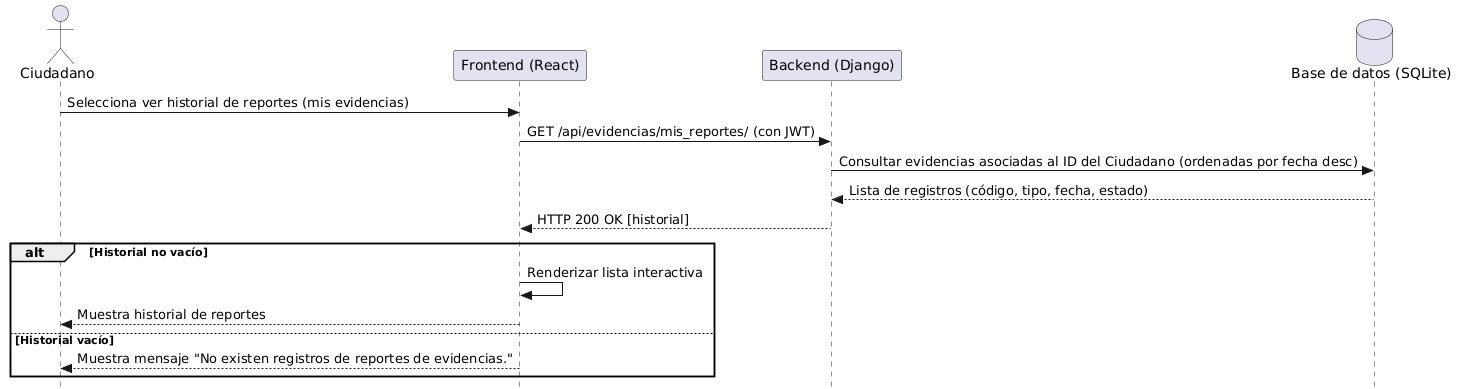

The diagram above was rendered by PlantUML. Its source (embedded in the PNG):
@startuml
skinparam style strictuml
actor Ciudadano as C
participant "Frontend (React)" as FE
participant "Backend (Django)" as BE
database "Base de datos (SQLite)" as DB

C -> FE: Selecciona ver historial de reportes (mis evidencias)
FE -> BE: GET /api/evidencias/mis_reportes/ (con JWT)
BE -> DB: Consultar evidencias asociadas al ID del Ciudadano (ordenadas por fecha desc)
DB --> BE: Lista de registros (código, tipo, fecha, estado)
BE --> FE: HTTP 200 OK [historial]
alt Historial no vacío
    FE -> FE: Renderizar lista interactiva
    FE --> C: Muestra historial de reportes
else Historial vacío
    FE --> C: Muestra mensaje "No existen registros de reportes de evidencias."
end
@enduml